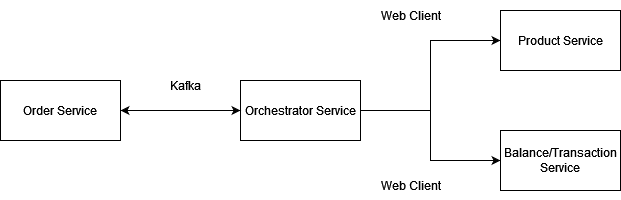

The diagram above was exported from draw.io. Its source (the exported page's mxGraphModel, read from the mxfile embedded in the PNG):
<mxGraphModel dx="880" dy="470" grid="1" gridSize="10" guides="1" tooltips="1" connect="1" arrows="1" fold="1" page="1" pageScale="1" pageWidth="850" pageHeight="1100" math="0" shadow="0">
  <root>
    <mxCell id="0" />
    <mxCell id="1" parent="0" />
    <mxCell id="XVnd_bFCW-2v-PuyvAyw-7" style="edgeStyle=orthogonalEdgeStyle;rounded=0;orthogonalLoop=1;jettySize=auto;html=1;" edge="1" parent="1" source="XVnd_bFCW-2v-PuyvAyw-3" target="XVnd_bFCW-2v-PuyvAyw-4">
      <mxGeometry relative="1" as="geometry" />
    </mxCell>
    <mxCell id="XVnd_bFCW-2v-PuyvAyw-11" style="edgeStyle=orthogonalEdgeStyle;rounded=0;orthogonalLoop=1;jettySize=auto;html=1;entryX=0;entryY=0.5;entryDx=0;entryDy=0;" edge="1" parent="1" source="XVnd_bFCW-2v-PuyvAyw-3" target="XVnd_bFCW-2v-PuyvAyw-8">
      <mxGeometry relative="1" as="geometry" />
    </mxCell>
    <mxCell id="XVnd_bFCW-2v-PuyvAyw-12" style="edgeStyle=orthogonalEdgeStyle;rounded=0;orthogonalLoop=1;jettySize=auto;html=1;entryX=0;entryY=0.5;entryDx=0;entryDy=0;" edge="1" parent="1" source="XVnd_bFCW-2v-PuyvAyw-3" target="XVnd_bFCW-2v-PuyvAyw-10">
      <mxGeometry relative="1" as="geometry" />
    </mxCell>
    <mxCell id="XVnd_bFCW-2v-PuyvAyw-3" value="Orchestrator Service" style="rounded=0;whiteSpace=wrap;html=1;" vertex="1" parent="1">
      <mxGeometry x="360" y="210" width="120" height="60" as="geometry" />
    </mxCell>
    <mxCell id="XVnd_bFCW-2v-PuyvAyw-6" style="edgeStyle=orthogonalEdgeStyle;rounded=0;orthogonalLoop=1;jettySize=auto;html=1;" edge="1" parent="1" source="XVnd_bFCW-2v-PuyvAyw-4" target="XVnd_bFCW-2v-PuyvAyw-3">
      <mxGeometry relative="1" as="geometry" />
    </mxCell>
    <mxCell id="XVnd_bFCW-2v-PuyvAyw-4" value="Order Service" style="rounded=0;whiteSpace=wrap;html=1;" vertex="1" parent="1">
      <mxGeometry x="120" y="210" width="120" height="60" as="geometry" />
    </mxCell>
    <mxCell id="XVnd_bFCW-2v-PuyvAyw-8" value="Product Service" style="rounded=0;whiteSpace=wrap;html=1;" vertex="1" parent="1">
      <mxGeometry x="620" y="140" width="120" height="60" as="geometry" />
    </mxCell>
    <mxCell id="XVnd_bFCW-2v-PuyvAyw-9" value="Kafka" style="text;html=1;align=center;verticalAlign=middle;resizable=0;points=[];autosize=1;strokeColor=none;fillColor=none;" vertex="1" parent="1">
      <mxGeometry x="280" y="200" width="50" height="30" as="geometry" />
    </mxCell>
    <mxCell id="XVnd_bFCW-2v-PuyvAyw-10" value="Balance/Transaction Service" style="rounded=0;whiteSpace=wrap;html=1;" vertex="1" parent="1">
      <mxGeometry x="620" y="260" width="120" height="60" as="geometry" />
    </mxCell>
    <mxCell id="XVnd_bFCW-2v-PuyvAyw-13" value="Web Client" style="text;html=1;align=center;verticalAlign=middle;resizable=0;points=[];autosize=1;strokeColor=none;fillColor=none;" vertex="1" parent="1">
      <mxGeometry x="490" y="130" width="80" height="30" as="geometry" />
    </mxCell>
    <mxCell id="XVnd_bFCW-2v-PuyvAyw-14" value="Web Client" style="text;html=1;align=center;verticalAlign=middle;resizable=0;points=[];autosize=1;strokeColor=none;fillColor=none;" vertex="1" parent="1">
      <mxGeometry x="490" y="300" width="80" height="30" as="geometry" />
    </mxCell>
  </root>
</mxGraphModel>